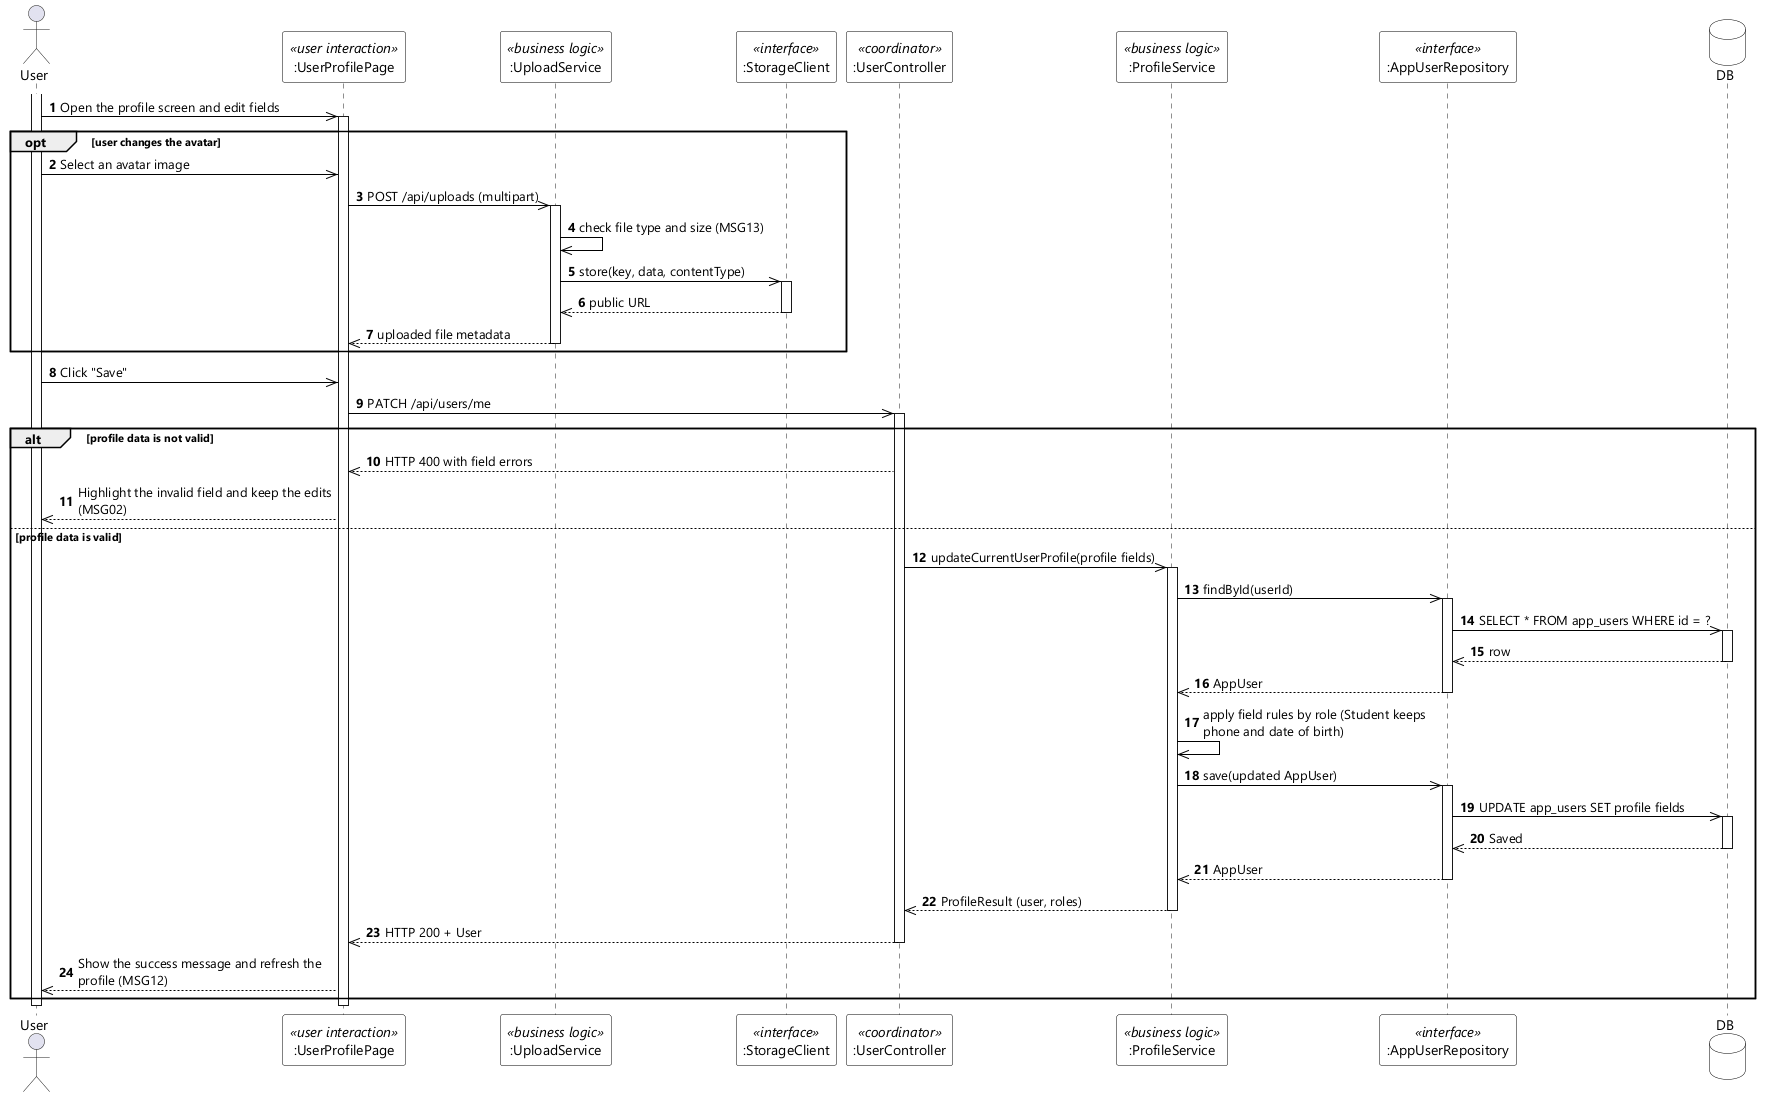

The diagram above was rendered by PlantUML. Its source (embedded in the PNG):
@startuml UC-04 Update Profile Information - Sequence Diagram (stereo)
skinparamlocked dpi 96
skinparam defaultFontName "Segoe UI"
skinparam shadowing false
skinparam ParticipantBackgroundColor #FFFFFF
skinparam ParticipantBorderColor #000000
skinparam DatabaseBackgroundColor #FFFFFF
skinparam DatabaseBorderColor #000000
skinparam ArrowColor #000000
skinparam sequenceMessageAlign left
skinparam maxMessageSize 260

actor User
participant ":UserProfilePage" as UI <<user interaction>>
participant ":UploadService" as UPSVC <<business logic>>
participant ":StorageClient" as STORE <<interface>>
participant ":UserController" as CTL <<coordinator>>
participant ":ProfileService" as SVC <<business logic>>
participant ":AppUserRepository" as USERS <<interface>>
database DB

autonumber
activate User
User ->> UI : Open the profile screen and edit fields
activate UI

opt user changes the avatar
  User ->> UI : Select an avatar image
  UI ->> UPSVC : POST /api/uploads (multipart)
  activate UPSVC
  UPSVC ->> UPSVC : check file type and size (MSG13)
  UPSVC ->> STORE : store(key, data, contentType)
  activate STORE
  STORE -->> UPSVC : public URL
  deactivate STORE
  UPSVC -->> UI : uploaded file metadata
  deactivate UPSVC
end

User ->> UI : Click "Save"
UI ->> CTL : PATCH /api/users/me
activate CTL

alt profile data is not valid
  CTL -->> UI : HTTP 400 with field errors
  UI -->> User : Highlight the invalid field and keep the edits (MSG02)
else profile data is valid
  CTL ->> SVC : updateCurrentUserProfile(profile fields)
  activate SVC
  SVC ->> USERS : findById(userId)
  activate USERS
  USERS ->> DB : SELECT * FROM app_users WHERE id = ?
  activate DB
  DB -->> USERS : row
  deactivate DB
  USERS -->> SVC : AppUser
  deactivate USERS
  SVC ->> SVC : apply field rules by role (Student keeps phone and date of birth)
  SVC ->> USERS : save(updated AppUser)
  activate USERS
  USERS ->> DB : UPDATE app_users SET profile fields
  activate DB
  DB -->> USERS : Saved
  deactivate DB
  USERS -->> SVC : AppUser
  deactivate USERS
  SVC -->> CTL : ProfileResult (user, roles)
  deactivate SVC
  CTL -->> UI : HTTP 200 + User
  deactivate CTL
  UI -->> User : Show the success message and refresh the profile (MSG12)
end
deactivate UI
deactivate User
@enduml